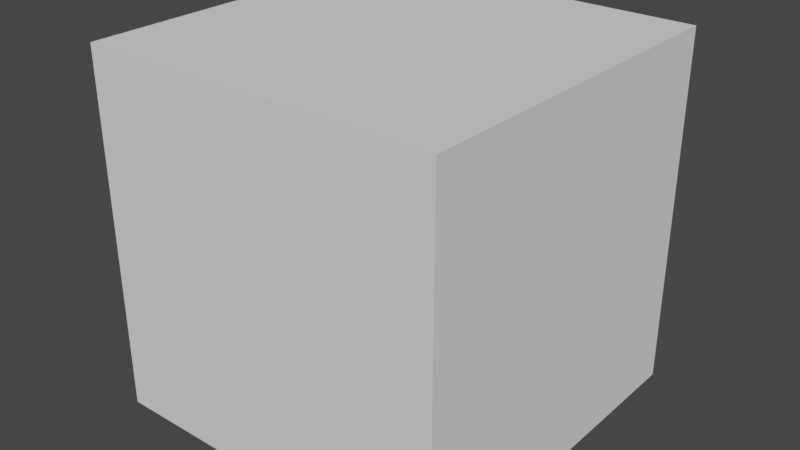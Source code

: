# Source: Blocks.blend  (saved by Blender 3.1.7; exported with 4.5.12 LTS)
import bpy
from mathutils import Matrix  # noqa: F401  (used for matrix-valued properties, if any)

bpy.ops.wm.read_factory_settings(use_empty=True)
scene = bpy.context.scene
scene.name = 'Scene'

# ---- collections
col_collection = bpy.data.collections.new('Collection'); scene.collection.children.link(col_collection)

# ---- world
world_world = bpy.data.worlds.new('World'); scene.world = world_world
world_world.use_nodes = True; world_world.node_tree.nodes.clear()
_N = world_world.node_tree.nodes; _L = world_world.node_tree.links
n0 = _N.new('ShaderNodeOutputWorld'); n0.name = 'World Output'; n0.location = (300, 300)
n1 = _N.new('ShaderNodeBackground'); n1.name = 'Background'; n1.location = (10, 300)
n1.inputs[0].default_value = (0.05088, 0.05088, 0.05088, 1.0)
_L.new(n1.outputs[0], n0.inputs[0])
n0.is_active_output = True
world_world.color = (0.05088, 0.05088, 0.05088)
world_world.use_sun_shadow = False
world_world.sun_shadow_jitter_overblur = 0.0

# ---- meshes
me_plane = bpy.data.meshes.new('Plane')
me_plane.from_pydata([(-5.0, -5.0, 0.0), (5.0, -5.0, 0.0), (-5.0, 5.0, 0.0), (5.0, 5.0, 0.0)], [], [(0, 1, 3, 2)])
_uv = me_plane.uv_layers.new(name='UVMap')
_uv.uv.foreach_set('vector', [0.0, 0.0, 1.0, 0.0, 1.0, 1.0, 0.0, 1.0])
me_plane.use_remesh_fix_poles = True
me_plane.use_remesh_preserve_attributes = False
me_plane.update()
me_plane_001 = bpy.data.meshes.new('Plane.001')
me_plane_001.from_pydata([(0.5, -5.0, 0.0), (-0.5, -5.0, 0.0), (0.5, 5.0, 0.0), (-0.5, 5.0, 0.0)], [], [(0, 1, 3, 2)])
_uv = me_plane_001.uv_layers.new(name='UVMap')
_uv.uv.foreach_set('vector', [0.0, 0.0, 1.0, 0.0, 1.0, 1.0, 0.0, 1.0])
me_plane_001.use_remesh_fix_poles = True
me_plane_001.use_remesh_preserve_attributes = False
me_plane_001.update()
me_plane_002 = bpy.data.meshes.new('Plane.002')
me_plane_002.from_pydata([(-0.5, -5.0, 0.0), (0.5, -5.0, 0.0), (-0.5, 5.0, 0.0), (0.5, 5.0, 0.0), (-0.5, -0.5, 0.0), (0.5, -0.5, 0.0), (0.5, 0.5, 0.0), (-0.5, 0.5, 0.0), (5.0, -0.5, 0.0), (5.0, 0.5, 0.0), (-5.0, -0.5, 0.0), (-5.0, 0.5, 0.0)], [], [(7, 6, 3, 2), (0, 1, 5, 4), (4, 5, 6, 7), (6, 5, 8, 9), (4, 7, 11, 10)])
_uv = me_plane_002.uv_layers.new(name='UVMap')
_uv.uv.foreach_set('vector', [0.0, 0.5, 1.0, 0.5, 1.0, 1.0, 0.0, 1.0, 0.0, 0.0, 1.0, 0.0, 1.0, 0.5, 0.0, 0.5, 0.0, 0.5, 1.0, 0.5, 1.0, 0.5, 0.0, 0.5, 1.0, 0.5, 1.0, 0.5, 1.0, 0.5, 1.0, 0.5, 0.0, 0.5, 0.0, 0.5, 0.0, 0.5, 0.0, 0.5])
me_plane_002.use_remesh_fix_poles = True
me_plane_002.use_remesh_preserve_attributes = False
me_plane_002.update()
me_plane_003 = bpy.data.meshes.new('Plane.003')
me_plane_003.from_pydata([(0.5, -5.0, 0.0), (-0.5, -5.0, 0.0), (0.5, 5.0, 0.0), (-0.5, 5.0, 0.0)], [], [(0, 1, 3, 2)])
_uv = me_plane_003.uv_layers.new(name='UVMap')
_uv.uv.foreach_set('vector', [0.0, 0.0, 1.0, 0.0, 1.0, 1.0, 0.0, 1.0])
me_plane_003.use_remesh_fix_poles = True
me_plane_003.use_remesh_preserve_attributes = False
me_plane_003.update()
me_cube = bpy.data.meshes.new('Cube')
me_cube.from_pydata([(-0.6601, -0.6601, -3.334), (-0.6601, -0.6601, 3.334), (-0.6601, 0.6601, -3.334), (-0.6601, 0.6601, 3.334), (0.6601, -0.6601, -3.334), (0.6601, -0.6601, 3.334), (0.6601, 0.6601, -3.334), (0.6601, 0.6601, 3.334)], [], [(0, 1, 3, 2), (2, 3, 7, 6), (6, 7, 5, 4), (4, 5, 1, 0), (2, 6, 4, 0), (7, 3, 1, 5)])
_uv = me_cube.uv_layers.new(name='UVMap')
_uv.uv.foreach_set('vector', [0.375, 0.0, 0.625, 0.0, 0.625, 0.25, 0.375, 0.25, 0.375, 0.25, 0.625, 0.25, 0.625, 0.5, 0.375, 0.5, 0.375, 0.5, 0.625, 0.5, 0.625, 0.75, 0.375, 0.75, 0.375, 0.75, 0.625, 0.75, 0.625, 1.0, 0.375, 1.0, 0.125, 0.5, 0.375, 0.5, 0.375, 0.75, 0.125, 0.75, 0.625, 0.5, 0.875, 0.5, 0.875, 0.75, 0.625, 0.75])
me_cube.use_remesh_fix_poles = True
me_cube.use_remesh_preserve_attributes = False
me_cube.update()
me_cube_001 = bpy.data.meshes.new('Cube.001')
me_cube_001.from_pydata([(-5.05, -5.05, -5.05), (-5.05, -5.05, 5.05), (-5.05, 5.05, -5.05), (-5.05, 5.05, 5.05), (5.05, -5.05, -5.05), (5.05, -5.05, 5.05), (5.05, 5.05, -5.05), (5.05, 5.05, 5.05)], [], [(0, 1, 3, 2), (2, 3, 7, 6), (6, 7, 5, 4), (4, 5, 1, 0), (2, 6, 4, 0), (7, 3, 1, 5)])
_uv = me_cube_001.uv_layers.new(name='UVMap')
_uv.uv.foreach_set('vector', [0.375, 0.0, 0.625, 0.0, 0.625, 0.25, 0.375, 0.25, 0.375, 0.25, 0.625, 0.25, 0.625, 0.5, 0.375, 0.5, 0.375, 0.5, 0.625, 0.5, 0.625, 0.75, 0.375, 0.75, 0.375, 0.75, 0.625, 0.75, 0.625, 1.0, 0.375, 1.0, 0.125, 0.5, 0.375, 0.5, 0.375, 0.75, 0.125, 0.75, 0.625, 0.5, 0.875, 0.5, 0.875, 0.75, 0.625, 0.75])
me_cube_001.use_remesh_fix_poles = True
me_cube_001.use_remesh_preserve_attributes = False
me_cube_001.update()

# ---- objects
ob_room = bpy.data.objects.new('Room', me_plane)
ob_hallwy = bpy.data.objects.new('HallWY', me_plane_001)
ob_hallwcross = bpy.data.objects.new('HallWcross', me_plane_002)
ob_hallwx = bpy.data.objects.new('HallWX', me_plane_003)
ob_wall = bpy.data.objects.new('Wall', me_cube)
ob_fullwall = bpy.data.objects.new('FullWall', me_cube_001)

# ---- transforms, parenting, visibility, modifiers, constraints
ob_room.location = (0.0, 0.0, 0.0)
ob_hallwy.location = (0.0, 0.0, 0.0)
ob_hallwy.rotation_euler = (0.0, -0.0, 1.571)
ob_hallwcross.location = (0.0, 0.0, 0.0)
ob_hallwx.location = (0.0, 0.0, 0.0)
ob_wall.location = (0.0, 0.0, 0.0)
ob_fullwall.location = (0.0, 0.0, 0.0)

# ---- collection membership
col_collection.objects.link(ob_room)
col_collection.objects.link(ob_hallwy)
col_collection.objects.link(ob_hallwcross)
col_collection.objects.link(ob_hallwx)
col_collection.objects.link(ob_wall)
col_collection.objects.link(ob_fullwall)

# ---- scene / render settings (as saved in the file)
scene.frame_start = 1; scene.frame_end = 250; scene.frame_set(1)
scene.render.engine = 'BLENDER_EEVEE_NEXT'
scene.cycles.sampling_pattern = 'TABULATED_SOBOL'
scene.cycles.use_light_tree = False
scene.view_settings.view_transform = 'Filmic'
bpy.context.view_layer.update()

# ---- added for rendering (the .blend has no active camera and no usable light): camera, sun
cam_auto = bpy.data.cameras.new('AutoCamera')
cam_auto.lens = 50.0
cam_auto.sensor_width = 36.0
cam_auto.clip_end = 1000.0
ob_auto_camera = bpy.data.objects.new('AutoCamera', cam_auto)
scene.collection.objects.link(ob_auto_camera)
ob_auto_camera.location = (16.1856, -19.4227, 12.9485)
ob_auto_camera.rotation_euler = (1.09748, -7.21219e-08, 0.694738)
scene.camera = ob_auto_camera
light_auto_sun = bpy.data.lights.new('AutoSun', 'SUN')
light_auto_sun.energy = 3.0
light_auto_sun.angle = 0.0523599
ob_auto_sun = bpy.data.objects.new('AutoSun', light_auto_sun)
scene.collection.objects.link(ob_auto_sun)
ob_auto_sun.rotation_euler = (0.872665, 0.174533, 0.523599)
bpy.context.view_layer.update()
